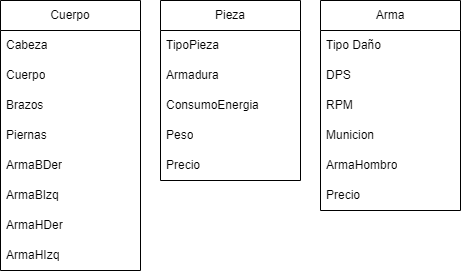

The diagram above was exported from draw.io. Its source (the exported page's mxGraphModel, read from the mxfile embedded in the PNG):
<mxGraphModel dx="1290" dy="550" grid="1" gridSize="10" guides="1" tooltips="1" connect="1" arrows="1" fold="1" page="1" pageScale="1" pageWidth="827" pageHeight="1169" math="0" shadow="0">
  <root>
    <mxCell id="0" />
    <mxCell id="1" parent="0" />
    <mxCell id="LhwhuD12vv0b_SsSx2JO-1" value="Cuerpo" style="swimlane;fontStyle=0;childLayout=stackLayout;horizontal=1;startSize=30;horizontalStack=0;resizeParent=1;resizeParentMax=0;resizeLast=0;collapsible=1;marginBottom=0;whiteSpace=wrap;html=1;" vertex="1" parent="1">
      <mxGeometry x="80" y="40" width="140" height="270" as="geometry" />
    </mxCell>
    <mxCell id="LhwhuD12vv0b_SsSx2JO-2" value="Cabeza" style="text;strokeColor=none;fillColor=none;align=left;verticalAlign=middle;spacingLeft=4;spacingRight=4;overflow=hidden;points=[[0,0.5],[1,0.5]];portConstraint=eastwest;rotatable=0;whiteSpace=wrap;html=1;" vertex="1" parent="LhwhuD12vv0b_SsSx2JO-1">
      <mxGeometry y="30" width="140" height="30" as="geometry" />
    </mxCell>
    <mxCell id="LhwhuD12vv0b_SsSx2JO-3" value="Cuerpo" style="text;strokeColor=none;fillColor=none;align=left;verticalAlign=middle;spacingLeft=4;spacingRight=4;overflow=hidden;points=[[0,0.5],[1,0.5]];portConstraint=eastwest;rotatable=0;whiteSpace=wrap;html=1;" vertex="1" parent="LhwhuD12vv0b_SsSx2JO-1">
      <mxGeometry y="60" width="140" height="30" as="geometry" />
    </mxCell>
    <mxCell id="LhwhuD12vv0b_SsSx2JO-4" value="Brazos" style="text;strokeColor=none;fillColor=none;align=left;verticalAlign=middle;spacingLeft=4;spacingRight=4;overflow=hidden;points=[[0,0.5],[1,0.5]];portConstraint=eastwest;rotatable=0;whiteSpace=wrap;html=1;" vertex="1" parent="LhwhuD12vv0b_SsSx2JO-1">
      <mxGeometry y="90" width="140" height="30" as="geometry" />
    </mxCell>
    <mxCell id="LhwhuD12vv0b_SsSx2JO-14" value="Piernas" style="text;strokeColor=none;fillColor=none;align=left;verticalAlign=middle;spacingLeft=4;spacingRight=4;overflow=hidden;points=[[0,0.5],[1,0.5]];portConstraint=eastwest;rotatable=0;whiteSpace=wrap;html=1;" vertex="1" parent="LhwhuD12vv0b_SsSx2JO-1">
      <mxGeometry y="120" width="140" height="30" as="geometry" />
    </mxCell>
    <mxCell id="LhwhuD12vv0b_SsSx2JO-15" value="ArmaBDer" style="text;strokeColor=none;fillColor=none;align=left;verticalAlign=middle;spacingLeft=4;spacingRight=4;overflow=hidden;points=[[0,0.5],[1,0.5]];portConstraint=eastwest;rotatable=0;whiteSpace=wrap;html=1;" vertex="1" parent="LhwhuD12vv0b_SsSx2JO-1">
      <mxGeometry y="150" width="140" height="30" as="geometry" />
    </mxCell>
    <mxCell id="LhwhuD12vv0b_SsSx2JO-16" value="ArmaBIzq" style="text;strokeColor=none;fillColor=none;align=left;verticalAlign=middle;spacingLeft=4;spacingRight=4;overflow=hidden;points=[[0,0.5],[1,0.5]];portConstraint=eastwest;rotatable=0;whiteSpace=wrap;html=1;" vertex="1" parent="LhwhuD12vv0b_SsSx2JO-1">
      <mxGeometry y="180" width="140" height="30" as="geometry" />
    </mxCell>
    <mxCell id="LhwhuD12vv0b_SsSx2JO-17" value="ArmaHDer" style="text;strokeColor=none;fillColor=none;align=left;verticalAlign=middle;spacingLeft=4;spacingRight=4;overflow=hidden;points=[[0,0.5],[1,0.5]];portConstraint=eastwest;rotatable=0;whiteSpace=wrap;html=1;" vertex="1" parent="LhwhuD12vv0b_SsSx2JO-1">
      <mxGeometry y="210" width="140" height="30" as="geometry" />
    </mxCell>
    <mxCell id="LhwhuD12vv0b_SsSx2JO-18" value="ArmaHIzq" style="text;strokeColor=none;fillColor=none;align=left;verticalAlign=middle;spacingLeft=4;spacingRight=4;overflow=hidden;points=[[0,0.5],[1,0.5]];portConstraint=eastwest;rotatable=0;whiteSpace=wrap;html=1;" vertex="1" parent="LhwhuD12vv0b_SsSx2JO-1">
      <mxGeometry y="240" width="140" height="30" as="geometry" />
    </mxCell>
    <mxCell id="LhwhuD12vv0b_SsSx2JO-5" value="Arma" style="swimlane;fontStyle=0;childLayout=stackLayout;horizontal=1;startSize=30;horizontalStack=0;resizeParent=1;resizeParentMax=0;resizeLast=0;collapsible=1;marginBottom=0;whiteSpace=wrap;html=1;" vertex="1" parent="1">
      <mxGeometry x="400" y="40" width="140" height="210" as="geometry" />
    </mxCell>
    <mxCell id="LhwhuD12vv0b_SsSx2JO-6" value="Tipo Daño" style="text;strokeColor=none;fillColor=none;align=left;verticalAlign=middle;spacingLeft=4;spacingRight=4;overflow=hidden;points=[[0,0.5],[1,0.5]];portConstraint=eastwest;rotatable=0;whiteSpace=wrap;html=1;" vertex="1" parent="LhwhuD12vv0b_SsSx2JO-5">
      <mxGeometry y="30" width="140" height="30" as="geometry" />
    </mxCell>
    <mxCell id="LhwhuD12vv0b_SsSx2JO-7" value="DPS" style="text;strokeColor=none;fillColor=none;align=left;verticalAlign=middle;spacingLeft=4;spacingRight=4;overflow=hidden;points=[[0,0.5],[1,0.5]];portConstraint=eastwest;rotatable=0;whiteSpace=wrap;html=1;" vertex="1" parent="LhwhuD12vv0b_SsSx2JO-5">
      <mxGeometry y="60" width="140" height="30" as="geometry" />
    </mxCell>
    <mxCell id="LhwhuD12vv0b_SsSx2JO-8" value="RPM" style="text;strokeColor=none;fillColor=none;align=left;verticalAlign=middle;spacingLeft=4;spacingRight=4;overflow=hidden;points=[[0,0.5],[1,0.5]];portConstraint=eastwest;rotatable=0;whiteSpace=wrap;html=1;" vertex="1" parent="LhwhuD12vv0b_SsSx2JO-5">
      <mxGeometry y="90" width="140" height="30" as="geometry" />
    </mxCell>
    <mxCell id="LhwhuD12vv0b_SsSx2JO-9" value="Municion" style="text;strokeColor=none;fillColor=none;align=left;verticalAlign=middle;spacingLeft=4;spacingRight=4;overflow=hidden;points=[[0,0.5],[1,0.5]];portConstraint=eastwest;rotatable=0;whiteSpace=wrap;html=1;" vertex="1" parent="LhwhuD12vv0b_SsSx2JO-5">
      <mxGeometry y="120" width="140" height="30" as="geometry" />
    </mxCell>
    <mxCell id="LhwhuD12vv0b_SsSx2JO-19" value="ArmaHombro" style="text;strokeColor=none;fillColor=none;align=left;verticalAlign=middle;spacingLeft=4;spacingRight=4;overflow=hidden;points=[[0,0.5],[1,0.5]];portConstraint=eastwest;rotatable=0;whiteSpace=wrap;html=1;" vertex="1" parent="LhwhuD12vv0b_SsSx2JO-5">
      <mxGeometry y="150" width="140" height="30" as="geometry" />
    </mxCell>
    <mxCell id="LhwhuD12vv0b_SsSx2JO-26" value="Precio" style="text;strokeColor=none;fillColor=none;align=left;verticalAlign=middle;spacingLeft=4;spacingRight=4;overflow=hidden;points=[[0,0.5],[1,0.5]];portConstraint=eastwest;rotatable=0;whiteSpace=wrap;html=1;" vertex="1" parent="LhwhuD12vv0b_SsSx2JO-5">
      <mxGeometry y="180" width="140" height="30" as="geometry" />
    </mxCell>
    <mxCell id="LhwhuD12vv0b_SsSx2JO-20" value="Pieza" style="swimlane;fontStyle=0;childLayout=stackLayout;horizontal=1;startSize=30;horizontalStack=0;resizeParent=1;resizeParentMax=0;resizeLast=0;collapsible=1;marginBottom=0;whiteSpace=wrap;html=1;" vertex="1" parent="1">
      <mxGeometry x="240" y="40" width="140" height="180" as="geometry" />
    </mxCell>
    <mxCell id="LhwhuD12vv0b_SsSx2JO-21" value="TipoPieza" style="text;strokeColor=none;fillColor=none;align=left;verticalAlign=middle;spacingLeft=4;spacingRight=4;overflow=hidden;points=[[0,0.5],[1,0.5]];portConstraint=eastwest;rotatable=0;whiteSpace=wrap;html=1;" vertex="1" parent="LhwhuD12vv0b_SsSx2JO-20">
      <mxGeometry y="30" width="140" height="30" as="geometry" />
    </mxCell>
    <mxCell id="LhwhuD12vv0b_SsSx2JO-22" value="Armadura" style="text;strokeColor=none;fillColor=none;align=left;verticalAlign=middle;spacingLeft=4;spacingRight=4;overflow=hidden;points=[[0,0.5],[1,0.5]];portConstraint=eastwest;rotatable=0;whiteSpace=wrap;html=1;" vertex="1" parent="LhwhuD12vv0b_SsSx2JO-20">
      <mxGeometry y="60" width="140" height="30" as="geometry" />
    </mxCell>
    <mxCell id="LhwhuD12vv0b_SsSx2JO-23" value="ConsumoEnergia" style="text;strokeColor=none;fillColor=none;align=left;verticalAlign=middle;spacingLeft=4;spacingRight=4;overflow=hidden;points=[[0,0.5],[1,0.5]];portConstraint=eastwest;rotatable=0;whiteSpace=wrap;html=1;" vertex="1" parent="LhwhuD12vv0b_SsSx2JO-20">
      <mxGeometry y="90" width="140" height="30" as="geometry" />
    </mxCell>
    <mxCell id="LhwhuD12vv0b_SsSx2JO-25" value="Peso" style="text;strokeColor=none;fillColor=none;align=left;verticalAlign=middle;spacingLeft=4;spacingRight=4;overflow=hidden;points=[[0,0.5],[1,0.5]];portConstraint=eastwest;rotatable=0;whiteSpace=wrap;html=1;" vertex="1" parent="LhwhuD12vv0b_SsSx2JO-20">
      <mxGeometry y="120" width="140" height="30" as="geometry" />
    </mxCell>
    <mxCell id="LhwhuD12vv0b_SsSx2JO-24" value="Precio" style="text;strokeColor=none;fillColor=none;align=left;verticalAlign=middle;spacingLeft=4;spacingRight=4;overflow=hidden;points=[[0,0.5],[1,0.5]];portConstraint=eastwest;rotatable=0;whiteSpace=wrap;html=1;" vertex="1" parent="LhwhuD12vv0b_SsSx2JO-20">
      <mxGeometry y="150" width="140" height="30" as="geometry" />
    </mxCell>
  </root>
</mxGraphModel>